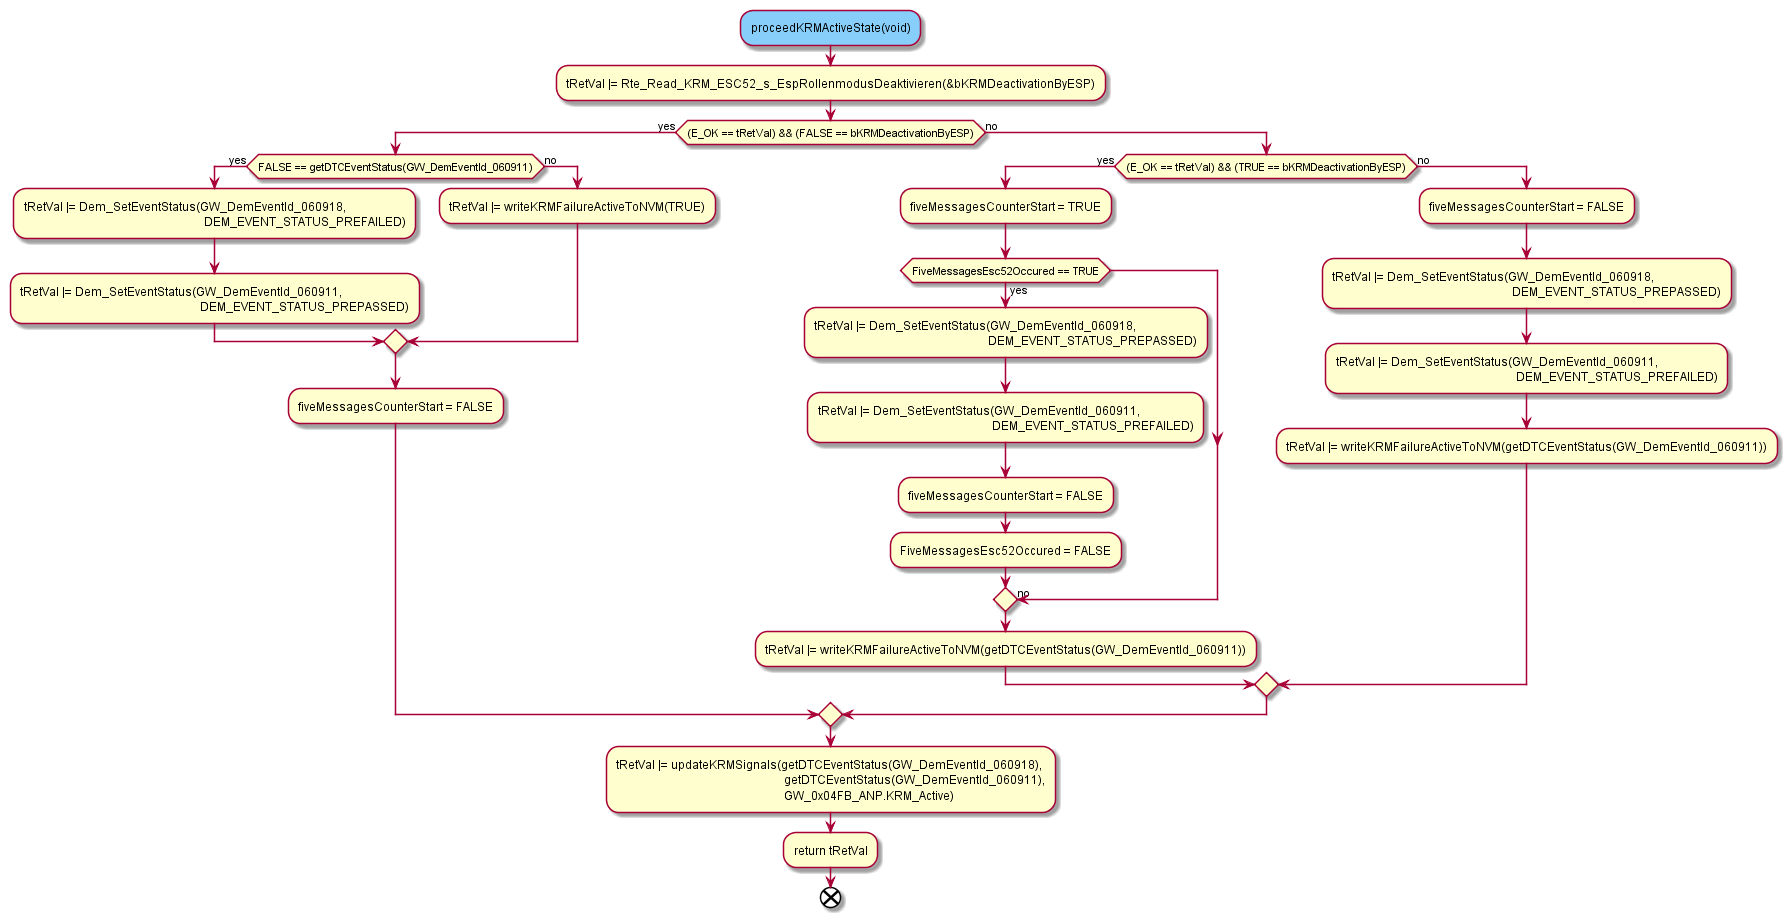

The diagram above was rendered by PlantUML. Its source (embedded in the PNG):
@startuml "proceedKRMActiveState.png"  
  
 #LightSkyBlue:proceedKRMActiveState(void);
 ->
 :tRetVal |= Rte_Read_KRM_ESC52_s_EspRollenmodusDeaktivieren(&bKRMDeactivationByESP);
 ->
 if ((E_OK == tRetVal) && (FALSE == bKRMDeactivationByESP)) then
   -> yes;
   if (FALSE == getDTCEventStatus(GW_DemEventId_060911)) then
   -> yes;
   :tRetVal |= Dem_SetEventStatus(GW_DemEventId_060918,
                                                               DEM_EVENT_STATUS_PREFAILED);
   ->
   :tRetVal |= Dem_SetEventStatus(GW_DemEventId_060911,
                                                               DEM_EVENT_STATUS_PREPASSED);
   ->
   else
   -> no;
   :tRetVal |= writeKRMFailureActiveToNVM(TRUE);
   endif
   ->
   :fiveMessagesCounterStart = FALSE;
   ->
 else
   -> no;
   if ((E_OK == tRetVal) && (TRUE == bKRMDeactivationByESP)) then
   -> yes;
   :fiveMessagesCounterStart = TRUE;
   ->
   if (FiveMessagesEsc52Occured == TRUE) then
     -> yes;
     :tRetVal |= Dem_SetEventStatus(GW_DemEventId_060918,
                                                               DEM_EVENT_STATUS_PREPASSED);
     ->
     :tRetVal |= Dem_SetEventStatus(GW_DemEventId_060911,
                                                               DEM_EVENT_STATUS_PREFAILED);
     ->
     :fiveMessagesCounterStart = FALSE;
     ->
     :FiveMessagesEsc52Occured = FALSE;
     ->
   else
     -> no;
   endif
   ->
   :tRetVal |= writeKRMFailureActiveToNVM(getDTCEventStatus(GW_DemEventId_060911));
   ->
   else
   -> no;
   :fiveMessagesCounterStart = FALSE;
   ->
   :tRetVal |= Dem_SetEventStatus(GW_DemEventId_060918,
                                                               DEM_EVENT_STATUS_PREPASSED);
   ->
   :tRetVal |= Dem_SetEventStatus(GW_DemEventId_060911,
                                                               DEM_EVENT_STATUS_PREFAILED);
   ->
   :tRetVal |= writeKRMFailureActiveToNVM(getDTCEventStatus(GW_DemEventId_060911));
   ->
   endif
 endif
 ->
 :tRetVal |= updateKRMSignals(getDTCEventStatus(GW_DemEventId_060918),
                                                         getDTCEventStatus(GW_DemEventId_060911),
                                                         GW_0x04FB_ANP.KRM_Active);
 ->
 :return tRetVal;
 end

@enduml